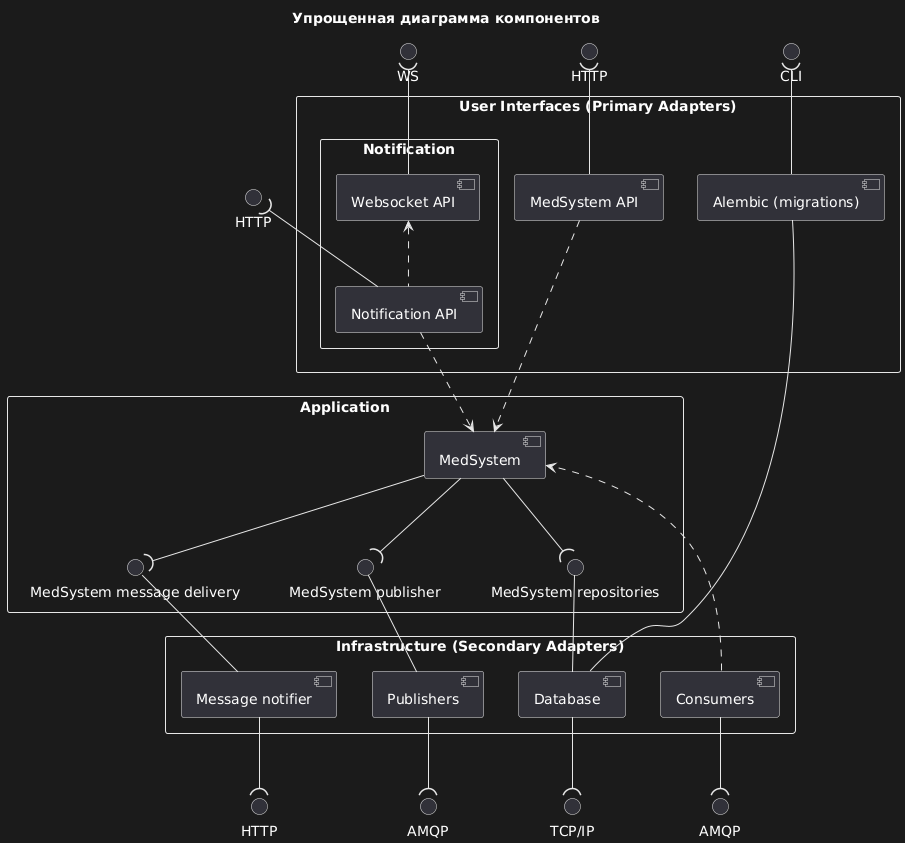

The diagram above was rendered by PlantUML. Its source (embedded in the PNG):
@startuml
title Упрощенная диаграмма компонентов

rectangle "User Interfaces (Primary Adapters)" {
  rectangle "Notification" {
    [Websocket API] as websocket_api
    [Notification API] as notification_api
  }
  [MedSystem API] as med_system_api
  [Alembic (migrations)] as alembic
}

rectangle "Application" {
  [MedSystem] as med_system
  interface "MedSystem repositories" as med_system_repositories
  interface "MedSystem publisher" as med_system_publisher
  interface "MedSystem message delivery" as med_system_message_delivery
}

rectangle "Infrastructure (Secondary Adapters)" {
  [Database] as database
  [Publishers] as publishers
  [Consumers] as consumers
  [Message notifier] as websocket_message_notifier
}

() "AMQP" as amqp
() "AMQP" as amqp_2
() "HTTP" as http
() "HTTP" as http_2
() "HTTP" as http_3
() "WS" as ws
() "CLI" as cli
() "TCP/IP" as tcp

consumers -d-( amqp
consumers ..> med_system

websocket_api -u-( ws
websocket_api <.. notification_api

notification_api -u-( http_2
notification_api ..> med_system

alembic -u-( cli

med_system_api -u-( http
med_system_api ..> med_system

med_system --( med_system_repositories
med_system --( med_system_publisher
med_system --( med_system_message_delivery

websocket_message_notifier -u- med_system_message_delivery
websocket_message_notifier -d-( http_3

publishers -u- med_system_publisher
publishers -d-( amqp_2

database -u- med_system_repositories
database -u- alembic
database -d-( tcp
@enduml